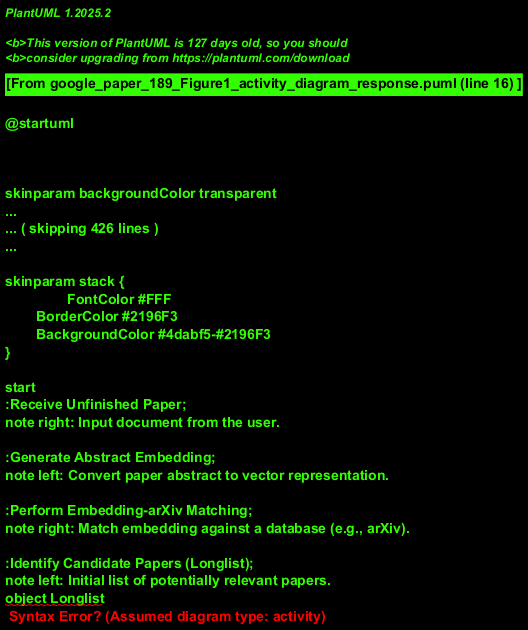

The diagram above was rendered by PlantUML. Its source (embedded in the PNG):
@startuml
!theme materia

start
:Receive Unfinished Paper;
note right: Input document from the user.

:Generate Abstract Embedding;
note left: Convert paper abstract to vector representation.

:Perform Embedding-arXiv Matching;
note right: Match embedding against a database (e.g., arXiv).

:Identify Candidate Papers (Longlist);
note left: Initial list of potentially relevant papers.
object Longlist

:Retrieve Full-Text for Candidates;

:Shorten to Relevant Pages;
note right: Extract key sections/pages from full texts.

:Apply Average-based Filtering;

:Create Shortlist of Papers;
note left: Refined list of relevant papers.
object Shortlist

:Perform Content Summarization;
note right: Summarize each paper in the shortlist.

:Synthesize Content;
note left: Create a cohesive narrative from summaries.

:Gather Citations;

:Produce Related Works Analysis;
note right: Final output document.

stop

Longlist --> Retrieve Full-Text for Candidates
Shortlist --> Perform Content Summarization

@enduml